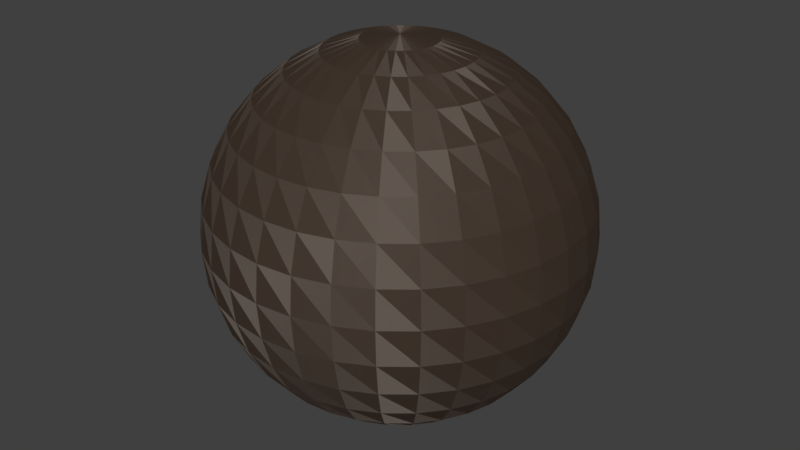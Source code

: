 # Source: pielpepito.blend  (saved by Blender 2.79.0; exported with 4.5.12 LTS)
import bpy
from mathutils import Matrix  # noqa: F401  (used for matrix-valued properties, if any)

bpy.ops.wm.read_factory_settings(use_empty=True)
scene = bpy.context.scene
scene.name = 'Scene'

# ---- collections
col_collection_1 = bpy.data.collections.new('Collection 1'); scene.collection.children.link(col_collection_1)

# ---- images (referenced by path relative to the original .blend; pixels are not part of the script)
import os
ASSET_DIR = os.environ.get("B2B_ASSET_DIR", "")  # directory of the original .blend (textures are referenced by path, not embedded)
HERE = os.path.dirname(os.path.abspath(__file__))  # packed textures are extracted next to this script under _unpacked/

def load_image(name, relpath, width, height, colorspace="sRGB"):
    """Load a texture the original file referenced (path relative to the .blend, or extracted next to this script)."""
    p = next((c for c in (os.path.join(HERE, relpath), os.path.join(ASSET_DIR, relpath)) if relpath and os.path.exists(c)), "")
    if p:
        img = bpy.data.images.load(p, check_existing=True)
        img.name = name
    else:  # same state as the original file: an image datablock whose file is absent (Cycles renders it pink)
        img = bpy.data.images.new(name, width, height)
        img.source = "FILE"
        img.filepath = "//" + (relpath or name)
    img.colorspace_settings.name = colorspace
    return img
img_pepito_cara_diff02_png = load_image('Pepito_Cara_Diff02.png', 'textures/Pepito_Cara_Diff02.png', 1024, 1024, 'sRGB')
img_pepito_cara_bump_jpg = load_image('Pepito_Cara_Bump.jpg', 'textures/Pepito_Cara_Bump.jpg', 1024, 1024, 'sRGB')
img_color_body_pepitooo_png_004 = load_image('color_body_pepitooo.png.004', 'textures/color_body_pepitooo.png', 1024, 1024, 'sRGB')

# ---- materials (node trees are filled in below, after node groups)
mat_cabeio = bpy.data.materials.new('cabeio')
mat_cabeio.alpha_threshold = 0.0
mat_cabeio.preview_render_type = 'HAIR'
mat_cabeio.roughness = 0.5
mat_pielcara = bpy.data.materials.new('pielcara')
mat_pielcara.alpha_threshold = 0.0
mat_pielcara.roughness = 0.5
mat_pielcuerpo = bpy.data.materials.new('pielcuerpo')
mat_pielcuerpo.alpha_threshold = 0.0
mat_pielcuerpo.roughness = 0.5

# ---- material node trees
mat_cabeio.use_nodes = True; mat_cabeio.node_tree.nodes.clear()
_N = mat_cabeio.node_tree.nodes; _L = mat_cabeio.node_tree.links
n0 = _N.new('ShaderNodeOutputMaterial'); n0.name = 'Material Output'; n0.location = (1663, 200)
n1 = _N.new('ShaderNodeTexNoise'); n1.name = 'Noise Texture'; n1.location = (-1395, 50)
n1.inputs[2].default_value = 320.0
n2 = _N.new('ShaderNodeTexCoord'); n2.name = 'Texture Coordinate'; n2.location = (-1666, 48)
n3 = _N.new('ShaderNodeValToRGB'); n3.name = 'ColorRamp'; n3.location = (-1156, 33)
while len(n3.color_ramp.elements) > 1: n3.color_ramp.elements.remove(n3.color_ramp.elements[-1])
n3.color_ramp.elements[0].position = 0.0; n3.color_ramp.elements[0].color = (0.05448, 0.0331, 0.01938, 1.0)
_e = n3.color_ramp.elements.new(0.06875); _e.color = (0.03539, 0.00846, 0.006759, 1.0)
_e = n3.color_ramp.elements.new(0.1375); _e.color = (0.1281, 0.05733, 0.03657, 1.0)
_e = n3.color_ramp.elements.new(0.1841); _e.color = (0.0448, 0.01425, 0.01223, 1.0)
_e = n3.color_ramp.elements.new(0.2182); _e.color = (0.0905, 0.04463, 0.0174, 1.0)
_e = n3.color_ramp.elements.new(0.2724); _e.color = (0.02416, 0.01291, 0.005963, 1.0)
_e = n3.color_ramp.elements.new(0.3267); _e.color = (0.09501, 0.04483, 0.01715, 1.0)
_e = n3.color_ramp.elements.new(0.4082); _e.color = (0.03091, 0.01176, 0.006835, 1.0)
_e = n3.color_ramp.elements.new(0.4989); _e.color = (0.07154, 0.02449, 0.01291, 1.0)
_e = n3.color_ramp.elements.new(0.5756); _e.color = (0.03633, 0.01539, 0.007212, 1.0)
_e = n3.color_ramp.elements.new(0.6523); _e.color = (0.1085, 0.04544, 0.01641, 1.0)
_e = n3.color_ramp.elements.new(0.7091); _e.color = (0.1778, 0.08, 0.02478, 1.0)
_e = n3.color_ramp.elements.new(0.7591); _e.color = (0.04048, 0.01219, 0.004921, 1.0)
_e = n3.color_ramp.elements.new(0.8534); _e.color = (0.07841, 0.0229, 0.006953, 1.0)
_e = n3.color_ramp.elements.new(0.9477); _e.color = (0.03633, 0.01253, 0.003786, 1.0)
_e = n3.color_ramp.elements.new(1.0); _e.color = (0.1986, 0.05939, 0.01147, 1.0)
n4 = _N.new('ShaderNodeBsdfHair'); n4.name = 'Hair BSDF'; n4.location = (-392, 123)
n4.inputs[0].default_value = (0.5225, 0.4647, 0.4132, 1.0)
n4.inputs[1].default_value = 0.5236
n4.inputs[2].default_value = 0.15
n4.inputs[3].default_value = 0.82
n5 = _N.new('ShaderNodeHueSaturation'); n5.name = 'Hue Saturation Value'; n5.location = (-847, 242)
n5.inputs[1].default_value = 0.5
n5.inputs[2].default_value = 1.4
n6 = _N.new('ShaderNodeMix'); n6.name = 'Mix'; n6.location = (-674, 184)
n6.data_type = 'RGBA'
n6.blend_type = 'COLOR'
n6.inputs[0].default_value = 1.0
n6.inputs[7].default_value = (0.02762, 0.01902, 0.01304, 1.0)
n7 = _N.new('ShaderNodeMixShader'); n7.name = 'Mix Shader.001'; n7.location = (44, 127)
n8 = _N.new('ShaderNodeHairInfo'); n8.name = 'Hair Info'; n8.location = (119, -225)
n9 = _N.new('ShaderNodeValToRGB'); n9.name = 'ColorRamp.001'; n9.location = (376, -164)
while len(n9.color_ramp.elements) > 1: n9.color_ramp.elements.remove(n9.color_ramp.elements[-1])
n9.color_ramp.elements[0].position = 0.02273; n9.color_ramp.elements[0].color = (0.0, 0.0, 0.0, 1.0)
_e = n9.color_ramp.elements.new(0.1955); _e.color = (1.0, 1.0, 1.0, 1.0)
_e = n9.color_ramp.elements.new(0.8182); _e.color = (1.0, 1.0, 1.0, 1.0)
_e = n9.color_ramp.elements.new(1.0); _e.color = (0.0, 0.0, 0.0, 1.0)
n10 = _N.new('ShaderNodeAttribute'); n10.name = 'Attribute'; n10.location = (482, -430)
n10.attribute_name = 'hair_alpha'
n11 = _N.new('ShaderNodeMath'); n11.name = 'Math'; n11.location = (845, -270)
n11.operation = 'MULTIPLY'
n12 = _N.new('ShaderNodeLightPath'); n12.name = 'Light Path'; n12.location = (427, 678)
n13 = _N.new('ShaderNodeMath'); n13.name = 'Math.001'; n13.location = (681, 730)
n13.use_clamp = True
n14 = _N.new('ShaderNodeMath'); n14.name = 'Math.002'; n14.location = (942, 583)
n14.use_clamp = True
n15 = _N.new('ShaderNodeMixShader'); n15.name = 'Mix Shader'; n15.location = (-191, 205)
n15.inputs[0].default_value = 0.25
n16 = _N.new('ShaderNodeBsdfHair'); n16.name = 'Hair BSDF.001'; n16.location = (-377, -98)
n16.component = 'Transmission'
n16.inputs[0].default_value = (0.4938, 0.3141, 0.2444, 1.0)
n16.inputs[1].default_value = 0.1222
n16.inputs[2].default_value = 0.072
n16.inputs[3].default_value = 0.25
n17 = _N.new('ShaderNodeBsdfTransparent'); n17.name = 'Transparent BSDF'; n17.location = (515, 205)
n18 = _N.new('ShaderNodeMixShader'); n18.name = 'Mix Shader.002'; n18.location = (1106, 20)
n19 = _N.new('ShaderNodeBsdfDiffuse'); n19.name = 'Diffuse BSDF'; n19.location = (-497, 275)
n20 = _N.new('ShaderNodeMixShader'); n20.name = 'Mix Shader.003'; n20.location = (1331, 397)
_L.new(n2.outputs[2], n1.inputs[0])
_L.new(n1.outputs[0], n3.inputs[0])
_L.new(n3.outputs[0], n5.inputs[4])
_L.new(n4.outputs[0], n15.inputs[2])
_L.new(n19.outputs[0], n15.inputs[1])
_L.new(n5.outputs[0], n6.inputs[6])
_L.new(n6.outputs[2], n19.inputs[0])
_L.new(n15.outputs[0], n7.inputs[1])
_L.new(n16.outputs[0], n7.inputs[2])
_L.new(n8.outputs[1], n9.inputs[0])
_L.new(n9.outputs[0], n11.inputs[0])
_L.new(n10.outputs[2], n11.inputs[1])
_L.new(n11.outputs[0], n18.inputs[0])
_L.new(n7.outputs[0], n18.inputs[1])
_L.new(n17.outputs[0], n18.inputs[2])
_L.new(n12.outputs[0], n13.inputs[0])
_L.new(n12.outputs[1], n13.inputs[1])
_L.new(n13.outputs[0], n14.inputs[0])
_L.new(n12.outputs[3], n14.inputs[1])
_L.new(n14.outputs[0], n20.inputs[0])
_L.new(n18.outputs[0], n20.inputs[2])
_L.new(n19.outputs[0], n20.inputs[1])
_L.new(n20.outputs[0], n0.inputs[0])
n0.is_active_output = True
mat_pielcara.use_nodes = True; mat_pielcara.node_tree.nodes.clear()
_N = mat_pielcara.node_tree.nodes; _L = mat_pielcara.node_tree.links
n0 = _N.new('NodeFrame'); n0.name = 'Frame.009'; n0.location = (346, 1614)
n0.label = 'Velvet Group'
n0.width = 820
n1 = _N.new('NodeFrame'); n1.name = 'Frame.008'; n1.location = (1252, 1509)
n1.label = 'Velvet Amount'
n1.width = 200
n2 = _N.new('ShaderNodeOutputMaterial'); n2.name = 'Material Output'; n2.location = (3240, 1412)
n3 = _N.new('ShaderNodeTexImage'); n3.name = 'Image Texture.001'; n3.location = (-1334, 1657)
n3.width = 197
n3.image = img_pepito_cara_diff02_png
n4 = _N.new('ShaderNodeUVMap'); n4.name = 'UV Map.002'; n4.location = (-1618, 1572)
n4.uv_map = 'Cabeza'
n5 = _N.new('ShaderNodeRGBCurve'); n5.name = 'RGB Curves.001'; n5.location = (1149, -43)
_c = n5.mapping.curves[3]
while len(_c.points) > 2: _c.points.remove(_c.points[-1])
_c.points[0].location = (0.0, 0.0); _c.points[0].handle_type = 'AUTO'
_c.points[1].location = (0.17727, 0.11875); _c.points[1].handle_type = 'AUTO'
_p = _c.points.new(0.79545, 0.90625); _p.handle_type = 'AUTO'
_p = _c.points.new(1.0, 1.0); _p.handle_type = 'AUTO'
n5.mapping.update()
n6 = _N.new('ShaderNodeUVMap'); n6.name = 'UV Map.001'; n6.location = (105, 29)
n6.uv_map = 'Cabeza'
n7 = _N.new('ShaderNodeTexImage'); n7.name = 'Image Texture.005'; n7.location = (646, 0)
n7.width = 245
n7.image = img_pepito_cara_bump_jpg
n8 = _N.new('ShaderNodeValToRGB'); n8.name = 'ColorRamp'; n8.location = (1634, 127)
while len(n8.color_ramp.elements) > 1: n8.color_ramp.elements.remove(n8.color_ramp.elements[-1])
n8.color_ramp.elements[0].position = 0.0; n8.color_ramp.elements[0].color = (0.0, 0.0, 0.0, 1.0)
_e = n8.color_ramp.elements.new(1.0); _e.color = (0.2004, 0.2004, 0.2004, 1.0)
n9 = _N.new('ShaderNodeGamma'); n9.name = 'Gamma.002'; n9.location = (-892, 1558)
n10 = _N.new('ShaderNodeHueSaturation'); n10.name = 'Hue Saturation Value.004'; n10.location = (-457, 874)
n10.inputs[0].default_value = 0.49
n11 = _N.new('ShaderNodeBsdfDiffuse'); n11.name = 'Diffuse BSDF.008'; n11.location = (618, -275)
n11.inputs[0].default_value = (0.0, 0.0, 0.0, 1.0)
n12 = _N.new('ShaderNodeMix'); n12.name = 'Mix.001'; n12.location = (474, -31)
n12.data_type = 'RGBA'
n12.blend_type = 'ADD'
n12.inputs[6].default_value = (0.0, 0.0, 0.0, 1.0)
n13 = _N.new('ShaderNodeLayerWeight'); n13.name = 'Layer Weight.001'; n13.location = (30, -44)
n14 = _N.new('ShaderNodeHueSaturation'); n14.name = 'Hue Saturation Value.005'; n14.location = (39, -219)
n14.inputs[2].default_value = 4.0
n15 = _N.new('ShaderNodeBsdfDiffuse'); n15.name = 'Diffuse BSDF.009'; n15.location = (640, -48)
n16 = _N.new('ShaderNodeValToRGB'); n16.name = 'ColorRamp.004'; n16.location = (205, -30)
n16.color_ramp.interpolation = 'B_SPLINE'
while len(n16.color_ramp.elements) > 1: n16.color_ramp.elements.remove(n16.color_ramp.elements[-1])
n16.color_ramp.elements[0].position = 0.35; n16.color_ramp.elements[0].color = (0.0, 0.0, 0.0, 1.0)
_e = n16.color_ramp.elements.new(0.67); _e.color = (0.0, 0.0, 0.0, 1.0)
_e = n16.color_ramp.elements.new(1.0); _e.color = (1.0, 1.0, 1.0, 1.0)
n17 = _N.new('NodeReroute'); n17.name = 'Reroute.001'; n17.location = (-78, 837)
n17.width = 16
n18 = _N.new('ShaderNodeMixShader'); n18.name = 'Mix Shader.006'; n18.location = (30, -30)
n18.inputs[0].default_value = 0.65
n19 = _N.new('ShaderNodeBsdfPrincipled'); n19.name = 'Principled BSDF'; n19.location = (420, 999)
n19.width = 218
n19.subsurface_method = 'BURLEY'
n19.inputs[3].default_value = 1.45
n19.inputs[8].default_value = 1.0
n19.inputs[9].default_value = (1.6, 0.6, 0.3)
n19.inputs[10].default_value = 0.2
n19.inputs[13].default_value = 0.3
n19.inputs[19].default_value = 0.0375
n19.inputs[20].default_value = 0.2
n20 = _N.new('ShaderNodeAddShader'); n20.name = 'Add Shader.005'; n20.location = (1591, 980)
n21 = _N.new('ShaderNodeMix'); n21.name = 'Mix'; n21.location = (250, 879)
n21.data_type = 'RGBA'
n21.inputs[0].default_value = 0.2
n22 = _N.new('ShaderNodeMix'); n22.name = 'Mix.002'; n22.location = (250, 879)
n22.data_type = 'RGBA'
n22.inputs[6].default_value = (1.0, 1.0, 1.0, 1.0)
n22.inputs[7].default_value = (0.14, 0.02, 0.02, 1.0)
n23 = _N.new('ShaderNodeDisplacement'); n23.name = 'Displacement'; n23.location = (0, 0)
n23.inputs[1].default_value = 0.0
n23.inputs[2].default_value = 0.1
n11.parent = n0
n12.parent = n0
n13.parent = n0
n14.parent = n0
n15.parent = n0
n16.parent = n0
n18.parent = n1
_L.new(n6.outputs[0], n7.inputs[0])
_L.new(n7.outputs[0], n5.inputs[1])
_L.new(n5.outputs[0], n8.inputs[0])
_L.new(n4.outputs[0], n3.inputs[0])
_L.new(n3.outputs[0], n9.inputs[0])
_L.new(n9.outputs[0], n10.inputs[4])
_L.new(n10.outputs[0], n17.inputs[0])
_L.new(n11.outputs[0], n18.inputs[1])
_L.new(n14.outputs[0], n12.inputs[7])
_L.new(n13.outputs[1], n16.inputs[0])
_L.new(n16.outputs[0], n12.inputs[0])
_L.new(n12.outputs[2], n15.inputs[0])
_L.new(n15.outputs[0], n18.inputs[2])
_L.new(n17.outputs[0], n14.inputs[4])
_L.new(n18.outputs[0], n20.inputs[1])
_L.new(n19.outputs[0], n20.inputs[0])
_L.new(n20.outputs[0], n2.inputs[0])
_L.new(n17.outputs[0], n21.inputs[6])
_L.new(n17.outputs[0], n21.inputs[7])
_L.new(n21.outputs[2], n19.inputs[0])
_L.new(n17.outputs[0], n22.inputs[0])
_L.new(n22.outputs[2], n19.inputs[14])
_L.new(n8.outputs[0], n23.inputs[0])
_L.new(n23.outputs[0], n2.inputs[2])
n2.is_active_output = True
mat_pielcuerpo.use_nodes = True; mat_pielcuerpo.node_tree.nodes.clear()
_N = mat_pielcuerpo.node_tree.nodes; _L = mat_pielcuerpo.node_tree.links
n0 = _N.new('NodeFrame'); n0.name = 'Frame.009'; n0.location = (-628, 1527)
n0.label = 'Velvet Group'
n0.width = 820
n1 = _N.new('NodeFrame'); n1.name = 'Frame.008'; n1.location = (277, 1421)
n1.label = 'Velvet Amount'
n1.width = 200
n2 = _N.new('ShaderNodeUVMap'); n2.name = 'UV Map.002'; n2.location = (-2673, 683)
n2.uv_map = 'Cuerpo'
n3 = _N.new('ShaderNodeTexImage'); n3.name = 'Image Texture.006'; n3.location = (-2371, 843)
n3.width = 245
n3.image = img_color_body_pepitooo_png_004
n4 = _N.new('ShaderNodeHueSaturation'); n4.name = 'Hue Saturation Value'; n4.location = (-2035, 876)
n4.inputs[0].default_value = 0.54
n4.inputs[1].default_value = 0.9
n4.inputs[2].default_value = 0.8
n5 = _N.new('ShaderNodeOutputMaterial'); n5.name = 'Material Output'; n5.location = (1230, 1131)
n6 = _N.new('ShaderNodeBsdfDiffuse'); n6.name = 'Diffuse BSDF.008'; n6.location = (618, -275)
n6.inputs[0].default_value = (0.0, 0.0, 0.0, 1.0)
n7 = _N.new('ShaderNodeMix'); n7.name = 'Mix.001'; n7.location = (474, -31)
n7.data_type = 'RGBA'
n7.blend_type = 'ADD'
n7.inputs[6].default_value = (0.0, 0.0, 0.0, 1.0)
n8 = _N.new('ShaderNodeLayerWeight'); n8.name = 'Layer Weight.001'; n8.location = (30, -44)
n9 = _N.new('ShaderNodeHueSaturation'); n9.name = 'Hue Saturation Value.005'; n9.location = (39, -219)
n9.inputs[2].default_value = 4.0
n10 = _N.new('ShaderNodeBsdfDiffuse'); n10.name = 'Diffuse BSDF.009'; n10.location = (640, -48)
n11 = _N.new('ShaderNodeValToRGB'); n11.name = 'ColorRamp.004'; n11.location = (205, -30)
n11.color_ramp.interpolation = 'B_SPLINE'
while len(n11.color_ramp.elements) > 1: n11.color_ramp.elements.remove(n11.color_ramp.elements[-1])
n11.color_ramp.elements[0].position = 0.35; n11.color_ramp.elements[0].color = (0.0, 0.0, 0.0, 1.0)
_e = n11.color_ramp.elements.new(0.67); _e.color = (0.0, 0.0, 0.0, 1.0)
_e = n11.color_ramp.elements.new(1.0); _e.color = (1.0, 1.0, 1.0, 1.0)
n12 = _N.new('NodeReroute'); n12.name = 'Reroute.001'; n12.location = (-1052, 750)
n12.width = 16
n13 = _N.new('ShaderNodeMixShader'); n13.name = 'Mix Shader.006'; n13.location = (30, -30)
n13.inputs[0].default_value = 0.65
n14 = _N.new('ShaderNodeBsdfPrincipled'); n14.name = 'Principled BSDF'; n14.location = (-555, 911)
n14.width = 218
n14.subsurface_method = 'BURLEY'
n14.inputs[3].default_value = 1.45
n14.inputs[8].default_value = 1.0
n14.inputs[9].default_value = (1.6, 0.6, 0.3)
n14.inputs[10].default_value = 0.2
n14.inputs[13].default_value = 0.2
n14.inputs[19].default_value = 0.025
n14.inputs[20].default_value = 0.2
n15 = _N.new('ShaderNodeGamma'); n15.name = 'Gamma.003'; n15.location = (-1747, 908)
n15.inputs[1].default_value = 1.4
n16 = _N.new('ShaderNodeHueSaturation'); n16.name = 'Hue Saturation Value.001'; n16.location = (-1420, 824)
n16.inputs[0].default_value = 0.49
n16.inputs[1].default_value = 1.15
n17 = _N.new('ShaderNodeAddShader'); n17.name = 'Add Shader.005'; n17.location = (617, 893)
n18 = _N.new('ShaderNodeMix'); n18.name = 'Mix'; n18.location = (-725, 791)
n18.data_type = 'RGBA'
n18.inputs[0].default_value = 0.2
n19 = _N.new('ShaderNodeMix'); n19.name = 'Mix.002'; n19.location = (-725, 791)
n19.data_type = 'RGBA'
n19.inputs[6].default_value = (1.0, 1.0, 1.0, 1.0)
n19.inputs[7].default_value = (0.14, 0.02, 0.02, 1.0)
n6.parent = n0
n7.parent = n0
n8.parent = n0
n9.parent = n0
n10.parent = n0
n11.parent = n0
n13.parent = n1
_L.new(n2.outputs[0], n3.inputs[0])
_L.new(n3.outputs[0], n4.inputs[4])
_L.new(n4.outputs[0], n15.inputs[0])
_L.new(n6.outputs[0], n13.inputs[1])
_L.new(n9.outputs[0], n7.inputs[7])
_L.new(n8.outputs[1], n11.inputs[0])
_L.new(n11.outputs[0], n7.inputs[0])
_L.new(n7.outputs[2], n10.inputs[0])
_L.new(n10.outputs[0], n13.inputs[2])
_L.new(n12.outputs[0], n9.inputs[4])
_L.new(n13.outputs[0], n17.inputs[1])
_L.new(n14.outputs[0], n17.inputs[0])
_L.new(n15.outputs[0], n16.inputs[4])
_L.new(n16.outputs[0], n12.inputs[0])
_L.new(n17.outputs[0], n5.inputs[0])
_L.new(n12.outputs[0], n18.inputs[6])
_L.new(n12.outputs[0], n18.inputs[7])
_L.new(n18.outputs[2], n14.inputs[0])
_L.new(n12.outputs[0], n19.inputs[0])
_L.new(n19.outputs[2], n14.inputs[14])
n5.is_active_output = True

# ---- world
world_world = bpy.data.worlds.new('World'); scene.world = world_world
world_world.color = (0.05088, 0.05088, 0.05088)
world_world.use_sun_shadow = False
world_world.sun_shadow_jitter_overblur = 0.0
world_world.cycles.sampling_method = 'MANUAL'

# ---- meshes
me_sphere = bpy.data.meshes.new('Sphere')
me_sphere.from_pydata([(0.0, -3.258e-07, -1.0), (0.03806, 0.1913, 0.9808), (0.07466, 0.3753, 0.9239), (0.1084, 0.5449, 0.8315), (0.1379, 0.6935, 0.7071), (0.1622, 0.8155, 0.5556), (0.1802, 0.9061, 0.3827), (0.1913, 0.9619, 0.1951), (0.1951, 0.9808, 7.55e-08), (0.1913, 0.9619, -0.1951), (0.1802, 0.9061, -0.3827), (0.1622, 0.8155, -0.5556), (0.1379, 0.6935, -0.7071), (0.1084, 0.5449, -0.8315), (0.07466, 0.3753, -0.9239), (0.03806, 0.1913, -0.9808), (0.07466, 0.1802, 0.9808), (0.1464, 0.3536, 0.9239), (0.2126, 0.5133, 0.8315), (0.2706, 0.6533, 0.7071), (0.3182, 0.7682, 0.5556), (0.3536, 0.8536, 0.3827), (0.3753, 0.9061, 0.1951), (0.3827, 0.9239, 7.55e-08), (0.3753, 0.9061, -0.1951), (0.3536, 0.8536, -0.3827), (0.3182, 0.7682, -0.5556), (0.2706, 0.6533, -0.7071), (0.2126, 0.5133, -0.8315), (0.1464, 0.3536, -0.9239), (0.07466, 0.1802, -0.9808), (0.1084, 0.1622, 0.9808), (0.2126, 0.3182, 0.9239), (0.3087, 0.4619, 0.8315), (0.3928, 0.5879, 0.7071), (0.4619, 0.6913, 0.5556), (0.5133, 0.7682, 0.3827), (0.5449, 0.8155, 0.1951), (0.5556, 0.8315, 7.55e-08), (0.5449, 0.8155, -0.1951), (0.5133, 0.7682, -0.3827), (0.4619, 0.6913, -0.5556), (0.3928, 0.5879, -0.7071), (0.3087, 0.4619, -0.8315), (0.2126, 0.3182, -0.9239), (0.1084, 0.1622, -0.9808), (0.1379, 0.1379, 0.9808), (0.2706, 0.2706, 0.9239), (0.3928, 0.3928, 0.8315), (0.5, 0.5, 0.7071), (0.5879, 0.5879, 0.5556), (0.6533, 0.6533, 0.3827), (0.6935, 0.6935, 0.1951), (0.7071, 0.7071, 7.55e-08), (0.6935, 0.6935, -0.1951), (0.6533, 0.6533, -0.3827), (0.5879, 0.5879, -0.5556), (0.5, 0.5, -0.7071), (0.3928, 0.3928, -0.8315), (0.2706, 0.2706, -0.9239), (0.1379, 0.1379, -0.9808), (0.1622, 0.1084, 0.9808), (0.3182, 0.2126, 0.9239), (0.4619, 0.3087, 0.8315), (0.5879, 0.3928, 0.7071), (0.6913, 0.4619, 0.5556), (0.7682, 0.5133, 0.3827), (0.8155, 0.5449, 0.1951), (0.8315, 0.5556, 7.55e-08), (0.8155, 0.5449, -0.1951), (0.7682, 0.5133, -0.3827), (0.6913, 0.4619, -0.5556), (0.5879, 0.3928, -0.7071), (0.4619, 0.3087, -0.8315), (0.3182, 0.2126, -0.9239), (0.1622, 0.1084, -0.9808), (0.1802, 0.07466, 0.9808), (0.3536, 0.1464, 0.9239), (0.5133, 0.2126, 0.8315), (0.6533, 0.2706, 0.7071), (0.7682, 0.3182, 0.5556), (0.8536, 0.3536, 0.3827), (0.9061, 0.3753, 0.1951), (0.9239, 0.3827, 7.55e-08), (0.9061, 0.3753, -0.1951), (0.8536, 0.3536, -0.3827), (0.7682, 0.3182, -0.5556), (0.6533, 0.2706, -0.7071), (0.5133, 0.2126, -0.8315), (0.3536, 0.1464, -0.9239), (0.1802, 0.07466, -0.9808), (0.1913, 0.03806, 0.9808), (0.3753, 0.07466, 0.9239), (0.5449, 0.1084, 0.8315), (0.6935, 0.1379, 0.7071), (0.8155, 0.1622, 0.5556), (0.9061, 0.1802, 0.3827), (0.9619, 0.1913, 0.1951), (0.9808, 0.1951, 7.55e-08), (0.9619, 0.1913, -0.1951), (0.9061, 0.1802, -0.3827), (0.8155, 0.1622, -0.5556), (0.6935, 0.1379, -0.7071), (0.5449, 0.1084, -0.8315), (0.3753, 0.07466, -0.9239), (0.1913, 0.03806, -0.9808), (0.1951, -3.266e-07, 0.9808), (0.3827, -3.192e-07, 0.9239), (0.5556, -3.117e-07, 0.8315), (0.7071, -3.192e-07, 0.7071), (0.8315, -3.341e-07, 0.5556), (0.9239, -2.745e-07, 0.3827), (0.9808, -3.937e-07, 0.1951), (1.0, -3.788e-07, 7.55e-08), (0.9808, -3.937e-07, -0.1951), (0.9239, -2.298e-07, -0.3827), (0.8315, -3.341e-07, -0.5556), (0.7071, -3.192e-07, -0.7071), (0.5556, -3.415e-07, -0.8315), (0.3827, -3.043e-07, -0.9239), (0.1951, -3.08e-07, -0.9808), (0.1913, -0.03806, 0.9808), (0.3753, -0.07466, 0.9239), (0.5449, -0.1084, 0.8315), (0.6935, -0.138, 0.7071), (0.8155, -0.1622, 0.5556), (0.9061, -0.1802, 0.3827), (0.9619, -0.1913, 0.1951), (0.9808, -0.1951, 7.55e-08), (0.9619, -0.1913, -0.1951), (0.9061, -0.1802, -0.3827), (0.8155, -0.1622, -0.5556), (0.6935, -0.138, -0.7071), (0.5449, -0.1084, -0.8315), (0.3753, -0.07466, -0.9239), (0.1913, -0.03806, -0.9808), (0.1802, -0.07466, 0.9808), (0.3536, -0.1464, 0.9239), (0.5133, -0.2126, 0.8315), (0.6533, -0.2706, 0.7071), (0.7682, -0.3182, 0.5556), (0.8536, -0.3536, 0.3827), (0.9061, -0.3753, 0.1951), (0.9239, -0.3827, 7.55e-08), (0.9061, -0.3753, -0.1951), (0.8536, -0.3536, -0.3827), (0.7682, -0.3182, -0.5556), (0.6533, -0.2706, -0.7071), (0.5133, -0.2126, -0.8315), (0.3536, -0.1464, -0.9239), (0.1802, -0.07466, -0.9808), (0.1622, -0.1084, 0.9808), (0.3182, -0.2126, 0.9239), (0.4619, -0.3087, 0.8315), (0.5879, -0.3928, 0.7071), (0.6913, -0.4619, 0.5556), (0.7682, -0.5133, 0.3827), (0.8155, -0.5449, 0.1951), (0.8315, -0.5556, 7.55e-08), (0.8155, -0.5449, -0.1951), (0.7682, -0.5133, -0.3827), (0.6913, -0.4619, -0.5556), (0.5879, -0.3928, -0.7071), (0.4619, -0.3087, -0.8315), (0.3182, -0.2126, -0.9239), (0.1622, -0.1084, -0.9808), (0.1379, -0.138, 0.9808), (0.2706, -0.2706, 0.9239), (0.3928, -0.3928, 0.8315), (0.5, -0.5, 0.7071), (0.5879, -0.5879, 0.5556), (0.6533, -0.6533, 0.3827), (0.6935, -0.6935, 0.1951), (0.7071, -0.7071, 7.55e-08), (0.6935, -0.6935, -0.1951), (0.6533, -0.6533, -0.3827), (0.5879, -0.5879, -0.5556), (0.5, -0.5, -0.7071), (0.3928, -0.3928, -0.8315), (0.2706, -0.2706, -0.9239), (0.1379, -0.138, -0.9808), (0.1084, -0.1622, 0.9808), (0.2126, -0.3182, 0.9239), (0.3087, -0.4619, 0.8315), (0.3928, -0.5879, 0.7071), (0.4619, -0.6913, 0.5556), (0.5133, -0.7682, 0.3827), (0.5449, -0.8155, 0.1951), (0.5556, -0.8315, 7.55e-08), (0.5449, -0.8155, -0.1951), (0.5133, -0.7682, -0.3827), (0.4619, -0.6913, -0.5556), (0.3928, -0.5879, -0.7071), (0.3087, -0.4619, -0.8315), (0.2126, -0.3182, -0.9239), (0.1084, -0.1622, -0.9808), (0.07466, -0.1802, 0.9808), (0.1464, -0.3536, 0.9239), (0.2126, -0.5133, 0.8315), (0.2706, -0.6533, 0.7071), (0.3182, -0.7682, 0.5556), (0.3536, -0.8536, 0.3827), (0.3753, -0.9061, 0.1951), (0.3827, -0.9239, 7.55e-08), (0.3753, -0.9061, -0.1951), (0.3536, -0.8536, -0.3827), (0.3182, -0.7682, -0.5556), (0.2706, -0.6533, -0.7071), (0.2126, -0.5133, -0.8315), (0.1464, -0.3536, -0.9239), (0.07466, -0.1802, -0.9808), (0.03806, -0.1913, 0.9808), (0.07466, -0.3753, 0.9239), (0.1084, -0.5449, 0.8315), (0.1379, -0.6935, 0.7071), (0.1622, -0.8155, 0.5556), (0.1802, -0.9061, 0.3827), (0.1913, -0.9619, 0.1951), (0.1951, -0.9808, 7.55e-08), (0.1913, -0.9619, -0.1951), (0.1802, -0.9061, -0.3827), (0.1622, -0.8155, -0.5556), (0.1379, -0.6935, -0.7071), (0.1084, -0.5449, -0.8315), (0.07466, -0.3753, -0.9239), (0.03806, -0.1913, -0.9808), (-7.212e-09, -0.1951, 0.9808), (4.122e-08, -0.3827, 0.9239), (2.632e-08, -0.5556, 0.8315), (-2.584e-08, -0.7071, 0.7071), (-8.544e-08, -0.8315, 0.5556), (6.357e-08, -0.9239, 0.3827), (-8.544e-08, -0.9808, 0.1951), (-1.003e-07, -1.0, 7.55e-08), (-8.544e-08, -0.9808, -0.1951), (6.357e-08, -0.9239, -0.3827), (-8.544e-08, -0.8315, -0.5556), (-2.584e-08, -0.7071, -0.7071), (-1.094e-08, -0.5556, -0.8315), (3.964e-09, -0.3827, -0.9239), (3.964e-09, -0.1951, -0.9808), (-0.03806, -0.1913, 0.9808), (-0.07466, -0.3753, 0.9239), (-0.1084, -0.5449, 0.8315), (-0.1379, -0.6935, 0.7071), (-0.1622, -0.8155, 0.5556), (-0.1802, -0.9061, 0.3827), (-0.1913, -0.9619, 0.1951), (-0.1951, -0.9808, 7.55e-08), (-0.1913, -0.9619, -0.1951), (-0.1802, -0.9061, -0.3827), (-0.1622, -0.8155, -0.5556), (-0.1379, -0.6935, -0.7071), (-0.1084, -0.5449, -0.8315), (-0.07466, -0.3753, -0.9239), (-0.03806, -0.1913, -0.9808), (-1.247e-07, -6.269e-07, 1.0), (-0.07466, -0.1802, 0.9808), (-0.1464, -0.3536, 0.9239), (-0.2126, -0.5133, 0.8315), (-0.2706, -0.6533, 0.7071), (-0.3182, -0.7682, 0.5556), (-0.3536, -0.8536, 0.3827), (-0.3753, -0.9061, 0.1951), (-0.3827, -0.9239, 7.55e-08), (-0.3753, -0.9061, -0.1951), (-0.3536, -0.8536, -0.3827), (-0.3182, -0.7682, -0.5556), (-0.2706, -0.6533, -0.7071), (-0.2126, -0.5133, -0.8315), (-0.1464, -0.3536, -0.9239), (-0.07466, -0.1802, -0.9808), (-0.1084, -0.1622, 0.9808), (-0.2126, -0.3182, 0.9239), (-0.3087, -0.4619, 0.8315), (-0.3928, -0.5879, 0.7071), (-0.4619, -0.6913, 0.5556), (-0.5133, -0.7682, 0.3827), (-0.5449, -0.8155, 0.1951), (-0.5556, -0.8315, 7.55e-08), (-0.5449, -0.8155, -0.1951), (-0.5133, -0.7682, -0.3827), (-0.4619, -0.6913, -0.5556), (-0.3928, -0.5879, -0.7071), (-0.3087, -0.4619, -0.8315), (-0.2126, -0.3182, -0.9239), (-0.1084, -0.1622, -0.9808), (-0.1379, -0.138, 0.9808), (-0.2706, -0.2706, 0.9239), (-0.3928, -0.3928, 0.8315), (-0.5, -0.5, 0.7071), (-0.5879, -0.5879, 0.5556), (-0.6533, -0.6533, 0.3827), (-0.6935, -0.6935, 0.1951), (-0.7071, -0.7071, 7.55e-08), (-0.6935, -0.6935, -0.1951), (-0.6533, -0.6533, -0.3827), (-0.5879, -0.5879, -0.5556), (-0.5, -0.5, -0.7071), (-0.3928, -0.3928, -0.8315), (-0.2706, -0.2706, -0.9239), (-0.1379, -0.1379, -0.9808), (-0.1622, -0.1084, 0.9808), (-0.3182, -0.2126, 0.9239), (-0.4619, -0.3087, 0.8315), (-0.5879, -0.3928, 0.7071), (-0.6913, -0.4619, 0.5556), (-0.7682, -0.5133, 0.3827), (-0.8155, -0.5449, 0.1951), (-0.8315, -0.5556, 7.55e-08), (-0.8155, -0.5449, -0.1951), (-0.7682, -0.5133, -0.3827), (-0.6913, -0.4619, -0.5556), (-0.5879, -0.3928, -0.7071), (-0.4619, -0.3087, -0.8315), (-0.3182, -0.2126, -0.9239), (-0.1622, -0.1084, -0.9808), (-0.1802, -0.07466, 0.9808), (-0.3536, -0.1464, 0.9239), (-0.5133, -0.2126, 0.8315), (-0.6533, -0.2706, 0.7071), (-0.7682, -0.3182, 0.5556), (-0.8536, -0.3536, 0.3827), (-0.9061, -0.3753, 0.1951), (-0.9239, -0.3827, 7.55e-08), (-0.9061, -0.3753, -0.1951), (-0.8536, -0.3536, -0.3827), (-0.7682, -0.3182, -0.5556), (-0.6533, -0.2706, -0.7071), (-0.5133, -0.2126, -0.8315), (-0.3536, -0.1464, -0.9239), (-0.1802, -0.07466, -0.9808), (-0.1913, -0.03806, 0.9808), (-0.3753, -0.07466, 0.9239), (-0.5449, -0.1084, 0.8315), (-0.6935, -0.1379, 0.7071), (-0.8155, -0.1622, 0.5556), (-0.9061, -0.1802, 0.3827), (-0.9619, -0.1913, 0.1951), (-0.9808, -0.1951, 7.55e-08), (-0.9619, -0.1913, -0.1951), (-0.9061, -0.1802, -0.3827), (-0.8155, -0.1622, -0.5556), (-0.6935, -0.1379, -0.7071), (-0.5449, -0.1084, -0.8315), (-0.3753, -0.07466, -0.9239), (-0.1913, -0.03806, -0.9808), (-0.1951, -3.117e-07, 0.9808), (-0.3827, -2.819e-07, 0.9239), (-0.5556, -2.819e-07, 0.8315), (-0.7071, -1.851e-07, 0.7071), (-0.8315, -1.404e-07, 0.5556), (-0.9239, -3.192e-07, 0.3827), (-0.9808, -9.567e-08, 0.1951), (-1.0, -1.404e-07, 7.55e-08), (-0.9808, -9.567e-08, -0.1951), (-0.9239, -3.192e-07, -0.3827), (-0.8315, -1.404e-07, -0.5556), (-0.7071, -1.851e-07, -0.7071), (-0.5556, -2.596e-07, -0.8315), (-0.3827, -2.521e-07, -0.9239), (-0.1951, -3.155e-07, -0.9808), (-0.1913, 0.03806, 0.9808), (-0.3753, 0.07466, 0.9239), (-0.5449, 0.1084, 0.8315), (-0.6935, 0.1379, 0.7071), (-0.8155, 0.1622, 0.5556), (-0.9061, 0.1802, 0.3827), (-0.9619, 0.1913, 0.1951), (-0.9808, 0.1951, 7.55e-08), (-0.9619, 0.1913, -0.1951), (-0.9061, 0.1802, -0.3827), (-0.8155, 0.1622, -0.5556), (-0.6935, 0.1379, -0.7071), (-0.5449, 0.1084, -0.8315), (-0.3753, 0.07466, -0.9239), (-0.1913, 0.03806, -0.9808), (-0.1802, 0.07466, 0.9808), (-0.3536, 0.1464, 0.9239), (-0.5133, 0.2126, 0.8315), (-0.6533, 0.2706, 0.7071), (-0.7682, 0.3182, 0.5556), (-0.8536, 0.3536, 0.3827), (-0.9061, 0.3753, 0.1951), (-0.9239, 0.3827, 7.55e-08), (-0.9061, 0.3753, -0.1951), (-0.8536, 0.3536, -0.3827), (-0.7682, 0.3182, -0.5556), (-0.6533, 0.2706, -0.7071), (-0.5133, 0.2126, -0.8315), (-0.3536, 0.1464, -0.9239), (-0.1802, 0.07466, -0.9808), (-0.1622, 0.1084, 0.9808), (-0.3182, 0.2126, 0.9239), (-0.4619, 0.3087, 0.8315), (-0.5879, 0.3928, 0.7071), (-0.6913, 0.4619, 0.5556), (-0.7682, 0.5133, 0.3827), (-0.8155, 0.5449, 0.1951), (-0.8315, 0.5556, 7.55e-08), (-0.8155, 0.5449, -0.1951), (-0.7682, 0.5133, -0.3827), (-0.6913, 0.4619, -0.5556), (-0.5879, 0.3928, -0.7071), (-0.4619, 0.3087, -0.8315), (-0.3182, 0.2126, -0.9239), (-0.1622, 0.1084, -0.9808), (-0.1379, 0.1379, 0.9808), (-0.2706, 0.2706, 0.9239), (-0.3928, 0.3928, 0.8315), (-0.5, 0.5, 0.7071), (-0.5879, 0.5879, 0.5556), (-0.6533, 0.6533, 0.3827), (-0.6935, 0.6935, 0.1951), (-0.7071, 0.7071, 7.55e-08), (-0.6935, 0.6935, -0.1951), (-0.6533, 0.6533, -0.3827), (-0.5879, 0.5879, -0.5556), (-0.5, 0.5, -0.7071), (-0.3928, 0.3928, -0.8315), (-0.2706, 0.2706, -0.9239), (-0.1379, 0.1379, -0.9808), (-0.1084, 0.1622, 0.9808), (-0.2126, 0.3182, 0.9239), (-0.3087, 0.4619, 0.8315), (-0.3928, 0.5879, 0.7071), (-0.4619, 0.6913, 0.5556), (-0.5133, 0.7682, 0.3827), (-0.5449, 0.8155, 0.1951), (-0.5556, 0.8315, 7.55e-08), (-0.5449, 0.8155, -0.1951), (-0.5133, 0.7682, -0.3827), (-0.4619, 0.6913, -0.5556), (-0.3928, 0.5879, -0.7071), (-0.3087, 0.4619, -0.8315), (-0.2126, 0.3182, -0.9239), (-0.1084, 0.1622, -0.9808), (-0.07466, 0.1802, 0.9808), (-0.1464, 0.3536, 0.9239), (-0.2126, 0.5133, 0.8315), (-0.2706, 0.6533, 0.7071), (-0.3182, 0.7682, 0.5556), (-0.3536, 0.8536, 0.3827), (-0.3753, 0.9061, 0.1951), (-0.3827, 0.9239, 7.55e-08), (-0.3753, 0.9061, -0.1951), (-0.3536, 0.8536, -0.3827), (-0.3182, 0.7682, -0.5556), (-0.2706, 0.6533, -0.7071), (-0.2126, 0.5133, -0.8315), (-0.1464, 0.3536, -0.9239), (-0.07466, 0.1802, -0.9808), (-0.03806, 0.1913, 0.9808), (-0.07466, 0.3753, 0.9239), (-0.1084, 0.5449, 0.8315), (-0.1379, 0.6935, 0.7071), (-0.1622, 0.8155, 0.5556), (-0.1802, 0.9061, 0.3827), (-0.1913, 0.9619, 0.1951), (-0.1951, 0.9808, 7.55e-08), (-0.1913, 0.9619, -0.1951), (-0.1802, 0.9061, -0.3827), (-0.1622, 0.8155, -0.5556), (-0.1379, 0.6935, -0.7071), (-0.1084, 0.5449, -0.8315), (-0.07466, 0.3753, -0.9239), (-0.03806, 0.1913, -0.9808), (3.749e-08, 0.1951, 0.9808), (7.847e-08, 0.3827, 0.9239), (1.083e-07, 0.5556, 0.8315), (1.53e-07, 0.7071, 0.7071), (2.722e-07, 0.8315, 0.5556), (6.357e-08, 0.9239, 0.3827), (2.573e-07, 0.9808, 0.1951), (2.722e-07, 1.0, 7.55e-08), (2.573e-07, 0.9808, -0.1951), (6.357e-08, 0.9239, -0.3827), (2.722e-07, 0.8315, -0.5556), (1.53e-07, 0.7071, -0.7071), (1.232e-07, 0.5556, -0.8315), (7.847e-08, 0.3827, -0.9239), (1.514e-08, 0.1951, -0.9808)], [], [(470, 469, 3, 4), (478, 477, 11, 12), (471, 470, 4, 5), (479, 478, 12, 13), (472, 471, 5, 6), (480, 479, 13, 14), (473, 472, 6, 7), (481, 480, 14, 15), (474, 473, 7, 8), (467, 256, 1), (0, 481, 15), (475, 474, 8, 9), (468, 467, 1, 2), (476, 475, 9, 10), (469, 468, 2, 3), (477, 476, 10, 11), (3, 2, 17, 18), (11, 10, 25, 26), (4, 3, 18, 19), (12, 11, 26, 27), (5, 4, 19, 20), (13, 12, 27, 28), (6, 5, 20, 21), (14, 13, 28, 29), (7, 6, 21, 22), (15, 14, 29, 30), (8, 7, 22, 23), (1, 256, 16), (0, 15, 30), (9, 8, 23, 24), (2, 1, 16, 17), (10, 9, 24, 25), (22, 21, 36, 37), (30, 29, 44, 45), (23, 22, 37, 38), (16, 256, 31), (0, 30, 45), (24, 23, 38, 39), (17, 16, 31, 32), (25, 24, 39, 40), (18, 17, 32, 33), (26, 25, 40, 41), (19, 18, 33, 34), (27, 26, 41, 42), (20, 19, 34, 35), (28, 27, 42, 43), (21, 20, 35, 36), (29, 28, 43, 44), (41, 40, 55, 56), (34, 33, 48, 49), (42, 41, 56, 57), (35, 34, 49, 50), (43, 42, 57, 58), (36, 35, 50, 51), (44, 43, 58, 59), (37, 36, 51, 52), (45, 44, 59, 60), (38, 37, 52, 53), (31, 256, 46), (0, 45, 60), (39, 38, 53, 54), (32, 31, 46, 47), (40, 39, 54, 55), (33, 32, 47, 48), (60, 59, 74, 75), (53, 52, 67, 68), (46, 256, 61), (0, 60, 75), (54, 53, 68, 69), (47, 46, 61, 62), (55, 54, 69, 70), (48, 47, 62, 63), (56, 55, 70, 71), (49, 48, 63, 64), (57, 56, 71, 72), (50, 49, 64, 65), (58, 57, 72, 73), (51, 50, 65, 66), (59, 58, 73, 74), (52, 51, 66, 67), (64, 63, 78, 79), (72, 71, 86, 87), (65, 64, 79, 80), (73, 72, 87, 88), (66, 65, 80, 81), (74, 73, 88, 89), (67, 66, 81, 82), (75, 74, 89, 90), (68, 67, 82, 83), (61, 256, 76), (0, 75, 90), (69, 68, 83, 84), (62, 61, 76, 77), (70, 69, 84, 85), (63, 62, 77, 78), (71, 70, 85, 86), (83, 82, 97, 98), (76, 256, 91), (0, 90, 105), (84, 83, 98, 99), (77, 76, 91, 92), (85, 84, 99, 100), (78, 77, 92, 93), (86, 85, 100, 101), (79, 78, 93, 94), (87, 86, 101, 102), (80, 79, 94, 95), (88, 87, 102, 103), (81, 80, 95, 96), (89, 88, 103, 104), (82, 81, 96, 97), (90, 89, 104, 105), (102, 101, 116, 117), (95, 94, 109, 110), (103, 102, 117, 118), (96, 95, 110, 111), (104, 103, 118, 119), (97, 96, 111, 112), (105, 104, 119, 120), (98, 97, 112, 113), (91, 256, 106), (0, 105, 120), (99, 98, 113, 114), (92, 91, 106, 107), (100, 99, 114, 115), (93, 92, 107, 108), (101, 100, 115, 116), (94, 93, 108, 109), (0, 120, 135), (114, 113, 128, 129), (107, 106, 121, 122), (115, 114, 129, 130), (108, 107, 122, 123), (116, 115, 130, 131), (109, 108, 123, 124), (117, 116, 131, 132), (110, 109, 124, 125), (118, 117, 132, 133), (111, 110, 125, 126), (119, 118, 133, 134), (112, 111, 126, 127), (120, 119, 134, 135), (113, 112, 127, 128), (106, 256, 121), (133, 132, 147, 148), (126, 125, 140, 141), (134, 133, 148, 149), (127, 126, 141, 142), (135, 134, 149, 150), (128, 127, 142, 143), (121, 256, 136), (0, 135, 150), (129, 128, 143, 144), (122, 121, 136, 137), (130, 129, 144, 145), (123, 122, 137, 138), (131, 130, 145, 146), (124, 123, 138, 139), (132, 131, 146, 147), (125, 124, 139, 140), (137, 136, 151, 152), (145, 144, 159, 160), (138, 137, 152, 153), (146, 145, 160, 161), (139, 138, 153, 154), (147, 146, 161, 162), (140, 139, 154, 155), (148, 147, 162, 163), (141, 140, 155, 156), (149, 148, 163, 164), (142, 141, 156, 157), (150, 149, 164, 165), (143, 142, 157, 158), (136, 256, 151), (0, 150, 165), (144, 143, 158, 159), (156, 155, 170, 171), (164, 163, 178, 179), (157, 156, 171, 172), (165, 164, 179, 180), (158, 157, 172, 173), (151, 256, 166), (0, 165, 180), (159, 158, 173, 174), (152, 151, 166, 167), (160, 159, 174, 175), (153, 152, 167, 168), (161, 160, 175, 176), (154, 153, 168, 169), (162, 161, 176, 177), (155, 154, 169, 170), (163, 162, 177, 178), (175, 174, 189, 190), (168, 167, 182, 183), (176, 175, 190, 191), (169, 168, 183, 184), (177, 176, 191, 192), (170, 169, 184, 185), (178, 177, 192, 193), (171, 170, 185, 186), (179, 178, 193, 194), (172, 171, 186, 187), (180, 179, 194, 195), (173, 172, 187, 188), (166, 256, 181), (0, 180, 195), (174, 173, 188, 189), (167, 166, 181, 182), (194, 193, 208, 209), (187, 186, 201, 202), (195, 194, 209, 210), (188, 187, 202, 203), (181, 256, 196), (0, 195, 210), (189, 188, 203, 204), (182, 181, 196, 197), (190, 189, 204, 205), (183, 182, 197, 198), (191, 190, 205, 206), (184, 183, 198, 199), (192, 191, 206, 207), (185, 184, 199, 200), (193, 192, 207, 208), (186, 185, 200, 201), (198, 197, 212, 213), (206, 205, 220, 221), (199, 198, 213, 214), (207, 206, 221, 222), (200, 199, 214, 215), (208, 207, 222, 223), (201, 200, 215, 216), (209, 208, 223, 224), (202, 201, 216, 217), (210, 209, 224, 225), (203, 202, 217, 218), (196, 256, 211), (0, 210, 225), (204, 203, 218, 219), (197, 196, 211, 212), (205, 204, 219, 220), (217, 216, 231, 232), (225, 224, 239, 240), (218, 217, 232, 233), (211, 256, 226), (0, 225, 240), (219, 218, 233, 234), (212, 211, 226, 227), (220, 219, 234, 235), (213, 212, 227, 228), (221, 220, 235, 236), (214, 213, 228, 229), (222, 221, 236, 237), (215, 214, 229, 230), (223, 222, 237, 238), (216, 215, 230, 231), (224, 223, 238, 239), (236, 235, 250, 251), (229, 228, 243, 244), (237, 236, 251, 252), (230, 229, 244, 245), (238, 237, 252, 253), (231, 230, 245, 246), (239, 238, 253, 254), (232, 231, 246, 247), (240, 239, 254, 255), (233, 232, 247, 248), (226, 256, 241), (0, 240, 255), (234, 233, 248, 249), (227, 226, 241, 242), (235, 234, 249, 250), (228, 227, 242, 243), (255, 254, 270, 271), (248, 247, 263, 264), (241, 256, 257), (0, 255, 271), (249, 248, 264, 265), (242, 241, 257, 258), (250, 249, 265, 266), (243, 242, 258, 259), (251, 250, 266, 267), (244, 243, 259, 260), (252, 251, 267, 268), (245, 244, 260, 261), (253, 252, 268, 269), (246, 245, 261, 262), (254, 253, 269, 270), (247, 246, 262, 263), (268, 267, 282, 283), (261, 260, 275, 276), (269, 268, 283, 284), (262, 261, 276, 277), (270, 269, 284, 285), (263, 262, 277, 278), (271, 270, 285, 286), (264, 263, 278, 279), (257, 256, 272), (0, 271, 286), (265, 264, 279, 280), (258, 257, 272, 273), (266, 265, 280, 281), (259, 258, 273, 274), (267, 266, 281, 282), (260, 259, 274, 275), (272, 256, 287), (0, 286, 301), (280, 279, 294, 295), (273, 272, 287, 288), (281, 280, 295, 296), (274, 273, 288, 289), (282, 281, 296, 297), (275, 274, 289, 290), (283, 282, 297, 298), (276, 275, 290, 291), (284, 283, 298, 299), (277, 276, 291, 292), (285, 284, 299, 300), (278, 277, 292, 293), (286, 285, 300, 301), (279, 278, 293, 294), (291, 290, 305, 306), (299, 298, 313, 314), (292, 291, 306, 307), (300, 299, 314, 315), (293, 292, 307, 308), (301, 300, 315, 316), (294, 293, 308, 309), (287, 256, 302), (0, 301, 316), (295, 294, 309, 310), (288, 287, 302, 303), (296, 295, 310, 311), (289, 288, 303, 304), (297, 296, 311, 312), (290, 289, 304, 305), (298, 297, 312, 313), (310, 309, 324, 325), (303, 302, 317, 318), (311, 310, 325, 326), (304, 303, 318, 319), (312, 311, 326, 327), (305, 304, 319, 320), (313, 312, 327, 328), (306, 305, 320, 321), (314, 313, 328, 329), (307, 306, 321, 322), (315, 314, 329, 330), (308, 307, 322, 323), (316, 315, 330, 331), (309, 308, 323, 324), (302, 256, 317), (0, 316, 331), (329, 328, 343, 344), (322, 321, 336, 337), (330, 329, 344, 345), (323, 322, 337, 338), (331, 330, 345, 346), (324, 323, 338, 339), (317, 256, 332), (0, 331, 346), (325, 324, 339, 340), (318, 317, 332, 333), (326, 325, 340, 341), (319, 318, 333, 334), (327, 326, 341, 342), (320, 319, 334, 335), (328, 327, 342, 343), (321, 320, 335, 336), (333, 332, 347, 348), (341, 340, 355, 356), (334, 333, 348, 349), (342, 341, 356, 357), (335, 334, 349, 350), (343, 342, 357, 358), (336, 335, 350, 351), (344, 343, 358, 359), (337, 336, 351, 352), (345, 344, 359, 360), (338, 337, 352, 353), (346, 345, 360, 361), (339, 338, 353, 354), (332, 256, 347), (0, 346, 361), (340, 339, 354, 355), (352, 351, 366, 367), (360, 359, 374, 375), (353, 352, 367, 368), (361, 360, 375, 376), (354, 353, 368, 369), (347, 256, 362), (0, 361, 376), (355, 354, 369, 370), (348, 347, 362, 363), (356, 355, 370, 371), (349, 348, 363, 364), (357, 356, 371, 372), (350, 349, 364, 365), (358, 357, 372, 373), (351, 350, 365, 366), (359, 358, 373, 374), (371, 370, 385, 386), (364, 363, 378, 379), (372, 371, 386, 387), (365, 364, 379, 380), (373, 372, 387, 388), (366, 365, 380, 381), (374, 373, 388, 389), (367, 366, 381, 382), (375, 374, 389, 390), (368, 367, 382, 383), (376, 375, 390, 391), (369, 368, 383, 384), (362, 256, 377), (0, 376, 391), (370, 369, 384, 385), (363, 362, 377, 378), (390, 389, 404, 405), (383, 382, 397, 398), (391, 390, 405, 406), (384, 383, 398, 399), (377, 256, 392), (0, 391, 406), (385, 384, 399, 400), (378, 377, 392, 393), (386, 385, 400, 401), (379, 378, 393, 394), (387, 386, 401, 402), (380, 379, 394, 395), (388, 387, 402, 403), (381, 380, 395, 396), (389, 388, 403, 404), (382, 381, 396, 397), (402, 401, 416, 417), (395, 394, 409, 410), (403, 402, 417, 418), (396, 395, 410, 411), (404, 403, 418, 419), (397, 396, 411, 412), (405, 404, 419, 420), (398, 397, 412, 413), (406, 405, 420, 421), (399, 398, 413, 414), (392, 256, 407), (0, 406, 421), (400, 399, 414, 415), (393, 392, 407, 408), (401, 400, 415, 416), (394, 393, 408, 409), (421, 420, 435, 436), (414, 413, 428, 429), (407, 256, 422), (0, 421, 436), (415, 414, 429, 430), (408, 407, 422, 423), (416, 415, 430, 431), (409, 408, 423, 424), (417, 416, 431, 432), (410, 409, 424, 425), (418, 417, 432, 433), (411, 410, 425, 426), (419, 418, 433, 434), (412, 411, 426, 427), (420, 419, 434, 435), (413, 412, 427, 428), (425, 424, 439, 440), (433, 432, 447, 448), (426, 425, 440, 441), (434, 433, 448, 449), (427, 426, 441, 442), (435, 434, 449, 450), (428, 427, 442, 443), (436, 435, 450, 451), (429, 428, 443, 444), (422, 256, 437), (0, 436, 451), (430, 429, 444, 445), (423, 422, 437, 438), (431, 430, 445, 446), (424, 423, 438, 439), (432, 431, 446, 447), (444, 443, 458, 459), (437, 256, 452), (0, 451, 466), (445, 444, 459, 460), (438, 437, 452, 453), (446, 445, 460, 461), (439, 438, 453, 454), (447, 446, 461, 462), (440, 439, 454, 455), (448, 447, 462, 463), (441, 440, 455, 456), (449, 448, 463, 464), (442, 441, 456, 457), (450, 449, 464, 465), (443, 442, 457, 458), (451, 450, 465, 466), (463, 462, 477, 478), (456, 455, 470, 471), (464, 463, 478, 479), (457, 456, 471, 472), (465, 464, 479, 480), (458, 457, 472, 473), (466, 465, 480, 481), (459, 458, 473, 474), (452, 256, 467), (0, 466, 481), (460, 459, 474, 475), (453, 452, 467, 468), (461, 460, 475, 476), (454, 453, 468, 469), (462, 461, 476, 477), (455, 454, 469, 470)])
me_sphere.materials.append(mat_cabeio)
me_sphere.materials.append(mat_pielcara)
me_sphere.materials.append(mat_pielcuerpo)
me_sphere.use_remesh_preserve_volume = False
me_sphere.use_remesh_preserve_attributes = False
me_sphere.use_mirror_vertex_groups = False
me_sphere.update()

# ---- objects
ob_sphere = bpy.data.objects.new('Sphere', me_sphere)

# ---- transforms, parenting, visibility, modifiers, constraints
ob_sphere.location = (0.0, 0.0, 0.0)
ob_sphere.lineart.crease_threshold = 0.0

# ---- collection membership
col_collection_1.objects.link(ob_sphere)

# ---- scene / render settings (as saved in the file)
scene.frame_start = 1; scene.frame_end = 250; scene.frame_set(1)
scene.render.engine = 'CYCLES'
scene.render.resolution_percentage = 50
scene.render.dither_intensity = 0.0
scene.cycles.use_denoising = False
scene.cycles.samples = 128
scene.cycles.sampling_pattern = 'TABULATED_SOBOL'
scene.cycles.use_adaptive_sampling = False
scene.cycles.use_light_tree = False
scene.cycles.blur_glossy = 0.0
scene.cycles.sample_clamp_indirect = 0.0
scene.view_settings.view_transform = 'Standard'
bpy.context.view_layer.update()

# ---- added for rendering (the .blend has no active camera and no usable light): camera, sun
cam_auto = bpy.data.cameras.new('AutoCamera')
cam_auto.lens = 50.0
cam_auto.sensor_width = 36.0
cam_auto.clip_end = 1000.0
ob_auto_camera = bpy.data.objects.new('AutoCamera', cam_auto)
scene.collection.objects.link(ob_auto_camera)
ob_auto_camera.location = (3.20507, -3.84609, 2.56406)
ob_auto_camera.rotation_euler = (1.09748, -7.21219e-08, 0.694738)
scene.camera = ob_auto_camera
light_auto_sun = bpy.data.lights.new('AutoSun', 'SUN')
light_auto_sun.energy = 3.0
light_auto_sun.angle = 0.0523599
ob_auto_sun = bpy.data.objects.new('AutoSun', light_auto_sun)
scene.collection.objects.link(ob_auto_sun)
ob_auto_sun.rotation_euler = (0.872665, 0.174533, 0.523599)
bpy.context.view_layer.update()
